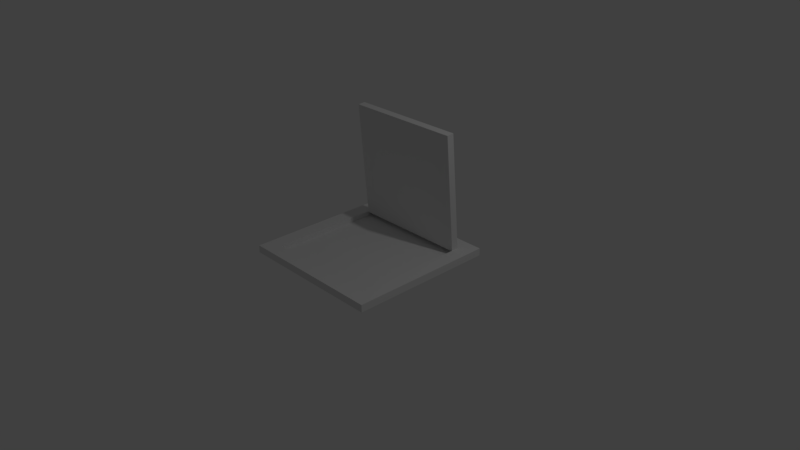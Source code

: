 # Source: exit.blend  (saved by Blender 2.79.0; exported with 4.5.12 LTS)
import bpy
from mathutils import Matrix  # noqa: F401  (used for matrix-valued properties, if any)

bpy.ops.wm.read_factory_settings(use_empty=True)
scene = bpy.context.scene
scene.name = 'Scene'

# ---- collections
col_collection_1 = bpy.data.collections.new('Collection 1'); scene.collection.children.link(col_collection_1)

# ---- materials (node trees are filled in below, after node groups)
mat_material = bpy.data.materials.new('Material')
mat_material.alpha_threshold = 0.0
mat_material.use_transparent_shadow = False
mat_material.roughness = 0.5
mat_material.line_color = (0.0, 0.0, 0.0, 1.0)

# ---- material node trees

# ---- world
world_world = bpy.data.worlds.new('World'); scene.world = world_world
world_world.color = (0.05088, 0.05088, 0.05088)
world_world.use_sun_shadow = False
world_world.sun_shadow_jitter_overblur = 0.0
world_world.cycles.sampling_method = 'MANUAL'

# ---- cameras
cam_camera = bpy.data.cameras.new('Camera')
cam_camera.clip_end = 100.0
cam_camera.lens = 35.0
cam_camera.sensor_width = 32.0
cam_camera.sensor_height = 18.0
cam_camera.ortho_scale = 7.314
cam_camera.dof.focus_distance = 0.0
cam_camera.dof.aperture_fstop = 128.0

# ---- lights
light_lamp = bpy.data.lights.new('Lamp', 'POINT')
light_lamp.transmission_factor = 0.0
light_lamp.cutoff_distance = 30.0
light_lamp.energy = 100.0
light_lamp.shadow_buffer_clip_start = 1.001
light_lamp.shadow_soft_size = 0.1
light_lamp.shadow_maximum_resolution = 0.006
light_lamp.use_absolute_resolution = True

# ---- meshes
me_cube = bpy.data.meshes.new('Cube')
me_cube.from_pydata([(1.0, 1.0, 0.0), (1.0, -1.0, 0.0), (-1.0, -1.0, 0.0), (-1.0, 1.0, 0.0), (0.8, 0.8, 0.1), (0.8, -0.8, 0.1), (-0.8, -0.8, 0.1), (-0.8, 0.8, 0.1), (1.0, 1.0, 0.1), (1.0, -1.0, 0.1), (-1.0, 1.0, 0.1), (-1.0, -1.0, 0.1), (0.8, 0.8, 0.03), (0.8, -0.8, 0.03), (-0.8, 0.8, 0.03), (-0.8, -0.8, 0.03), (0.8, 0.6999, 0.08969), (0.8, 0.5605, 1.684), (-0.8, 0.6999, 0.08969), (-0.8, 0.5605, 1.684), (0.8, 0.7995, 0.0984), (0.8, 0.6601, 1.692), (-0.8, 0.7995, 0.0984), (-0.8, 0.6601, 1.692)], [], [(6, 5, 13, 15), (0, 8, 9, 1), (1, 9, 11, 2), (2, 11, 10, 3), (8, 0, 3, 10), (4, 5, 9, 8), (7, 4, 8, 10), (5, 6, 11, 9), (6, 7, 10, 11), (12, 14, 15, 13), (5, 4, 12, 13), (7, 6, 15, 14), (4, 7, 14, 12), (16, 17, 19, 18), (20, 22, 23, 21), (19, 17, 21, 23), (17, 16, 20, 21), (18, 19, 23, 22), (16, 18, 22, 20)])
_uv = me_cube.uv_layers.new(name='UVMap')
_uv.uv.foreach_set('vector', [0.9375, 0.9141, 0.9375, 0.4141, 0.9609, 0.4141, 0.9609, 0.9141, 0.5938, 0.3516, 0.625, 0.3516, 0.625, 0.9766, 0.5938, 0.9766, 0.8438, 0.3438, 0.875, 0.3438, 0.875, 0.9766, 0.8438, 0.9766, 0.5938, 0.9766, 0.625, 0.9766, 0.625, 0.3516, 0.5938, 0.3516, 0.75, 0.9766, 0.7188, 0.9766, 0.7188, 0.3516, 0.75, 0.3516, 0.6875, 0.4141, 0.6875, 0.9141, 0.625, 0.9766, 0.625, 0.3516, 0.8125, 0.4141, 0.8125, 0.9141, 0.75, 0.9766, 0.75, 0.3516, 0.9375, 0.4141, 0.9375, 0.9141, 0.875, 0.9766, 0.875, 0.3438, 0.6875, 0.9141, 0.6875, 0.4141, 0.625, 0.3516, 0.625, 0.9766, 0.9922, 0.2578, 0.7422, 0.2656, 0.7422, 0.007812, 0.9922, 0.007812, 0.6875, 0.9141, 0.6875, 0.4141, 0.7109, 0.4141, 0.7109, 0.9141, 0.6875, 0.4141, 0.6875, 0.9141, 0.7109, 0.9141, 0.7109, 0.4141, 0.8125, 0.9141, 0.8125, 0.4141, 0.8359, 0.4141, 0.8359, 0.9141, 0.0, 0.0, 0.0, 0.5, 0.5, 0.5, 0.5, 0.0, 0.0, 0.5, 0.5, 0.5, 0.5, 1.0, 0.0, 1.0, 0.5312, 0.5, 0.5312, 0.0, 0.5625, 0.0, 0.5625, 0.5, 0.5312, 1.0, 0.5312, 0.5, 0.5, 0.5, 0.5, 1.0, 0.5, 0.5, 0.5, 1.0, 0.5312, 1.0, 0.5312, 0.5, 0.5312, 0.0, 0.5312, 0.5, 0.5625, 0.5, 0.5625, 0.0])
me_cube.materials.append(mat_material)
me_cube.use_remesh_preserve_volume = False
me_cube.use_remesh_preserve_attributes = False
me_cube.use_mirror_vertex_groups = False
me_cube.update()

# ---- objects
ob_cube = bpy.data.objects.new('Cube', me_cube)
ob_lamp = bpy.data.objects.new('Lamp', light_lamp)
ob_camera = bpy.data.objects.new('Camera', cam_camera)

# ---- transforms, parenting, visibility, modifiers, constraints
ob_cube.location = (0.0, 0.0, 0.0)
ob_cube.lock_rotations_4d = False
ob_cube.empty_display_type = 'ARROWS'
ob_cube.lineart.crease_threshold = 0.0
ob_lamp.location = (4.076, 1.005, 5.904)
ob_lamp.rotation_euler = (0.6503, 0.05522, 1.866)
ob_lamp.lock_rotations_4d = False
ob_lamp.empty_display_type = 'ARROWS'
ob_lamp.color = (0.0, 0.0, 0.0, 0.0)
ob_lamp.lineart.crease_threshold = 0.0
ob_camera.location = (7.481, -6.508, 5.344)
ob_camera.rotation_euler = (1.109, 0.0, 0.8149)
ob_camera.lock_rotations_4d = False
ob_camera.empty_display_type = 'ARROWS'
ob_camera.color = (0.0, 0.0, 0.0, 0.0)
ob_camera.display_type = 'WIRE'
ob_camera.lineart.crease_threshold = 0.0

# ---- collection membership
col_collection_1.objects.link(ob_cube)
col_collection_1.objects.link(ob_lamp)
col_collection_1.objects.link(ob_camera)

# ---- scene / render settings (as saved in the file)
scene.camera = ob_camera
scene.frame_start = 1; scene.frame_end = 250; scene.frame_set(1)
scene.render.engine = 'BLENDER_EEVEE_NEXT'
scene.render.resolution_percentage = 50
scene.render.dither_intensity = 0.0
scene.cycles.use_denoising = False
scene.cycles.samples = 128
scene.cycles.sampling_pattern = 'TABULATED_SOBOL'
scene.cycles.use_adaptive_sampling = False
scene.cycles.use_light_tree = False
scene.cycles.blur_glossy = 0.0
scene.cycles.sample_clamp_indirect = 0.0
scene.view_settings.view_transform = 'Standard'
bpy.context.view_layer.update()

